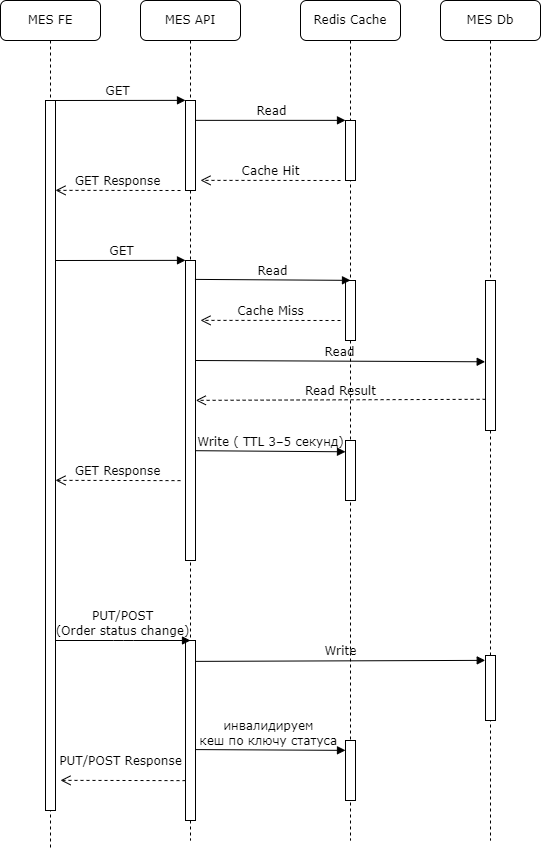

The diagram above was exported from draw.io. Its source (the exported page's mxGraphModel, read from the mxfile embedded in the PNG):
<mxGraphModel dx="1480" dy="1003" grid="1" gridSize="10" guides="1" tooltips="1" connect="1" arrows="1" fold="1" page="1" pageScale="1" pageWidth="1100" pageHeight="850" background="none" math="0" shadow="0">
  <root>
    <mxCell id="0" />
    <mxCell id="1" parent="0" />
    <mxCell id="7baba1c4bc27f4b0-2" value="MES API" style="shape=umlLifeline;perimeter=lifelinePerimeter;whiteSpace=wrap;html=1;container=1;collapsible=0;recursiveResize=0;outlineConnect=0;rounded=1;shadow=0;comic=0;labelBackgroundColor=none;strokeWidth=1;fontFamily=Verdana;fontSize=12;align=center;" parent="1" vertex="1">
      <mxGeometry x="240" y="80" width="100" height="840" as="geometry" />
    </mxCell>
    <mxCell id="7baba1c4bc27f4b0-10" value="" style="html=1;points=[];perimeter=orthogonalPerimeter;rounded=0;shadow=0;comic=0;labelBackgroundColor=none;strokeWidth=1;fontFamily=Verdana;fontSize=12;align=center;" parent="7baba1c4bc27f4b0-2" vertex="1">
      <mxGeometry x="45" y="100" width="10" height="90" as="geometry" />
    </mxCell>
    <mxCell id="jpnTkgLs8u2vB7lHTB8o-5" value="" style="html=1;points=[];perimeter=orthogonalPerimeter;rounded=0;shadow=0;comic=0;labelBackgroundColor=none;strokeWidth=1;fontFamily=Verdana;fontSize=12;align=center;" vertex="1" parent="7baba1c4bc27f4b0-2">
      <mxGeometry x="45" y="260" width="10" height="300" as="geometry" />
    </mxCell>
    <mxCell id="jpnTkgLs8u2vB7lHTB8o-9" value="Read" style="html=1;verticalAlign=bottom;endArrow=block;labelBackgroundColor=none;fontFamily=Verdana;fontSize=12;edgeStyle=elbowEdgeStyle;elbow=vertical;exitX=0.943;exitY=0.063;exitDx=0;exitDy=0;exitPerimeter=0;entryX=-0.031;entryY=0.544;entryDx=0;entryDy=0;entryPerimeter=0;" edge="1" parent="7baba1c4bc27f4b0-2" target="7baba1c4bc27f4b0-34">
      <mxGeometry relative="1" as="geometry">
        <mxPoint x="55" y="360" as="sourcePoint" />
        <mxPoint x="340" y="360" as="targetPoint" />
      </mxGeometry>
    </mxCell>
    <mxCell id="jpnTkgLs8u2vB7lHTB8o-14" value="" style="html=1;points=[];perimeter=orthogonalPerimeter;rounded=0;shadow=0;comic=0;labelBackgroundColor=none;strokeWidth=1;fontFamily=Verdana;fontSize=12;align=center;" vertex="1" parent="7baba1c4bc27f4b0-2">
      <mxGeometry x="45" y="640" width="10" height="180" as="geometry" />
    </mxCell>
    <mxCell id="jpnTkgLs8u2vB7lHTB8o-20" value="PUT/POST Response" style="html=1;verticalAlign=bottom;endArrow=open;dashed=1;endSize=8;labelBackgroundColor=none;fontFamily=Verdana;fontSize=12;edgeStyle=elbowEdgeStyle;elbow=vertical;" edge="1" parent="7baba1c4bc27f4b0-2">
      <mxGeometry x="0.0399" y="-10" relative="1" as="geometry">
        <mxPoint x="-80" y="780.12" as="targetPoint" />
        <Array as="points" />
        <mxPoint x="45" y="780.12" as="sourcePoint" />
        <mxPoint as="offset" />
      </mxGeometry>
    </mxCell>
    <mxCell id="7baba1c4bc27f4b0-3" value="Redis Cache" style="shape=umlLifeline;perimeter=lifelinePerimeter;whiteSpace=wrap;html=1;container=1;collapsible=0;recursiveResize=0;outlineConnect=0;rounded=1;shadow=0;comic=0;labelBackgroundColor=none;strokeWidth=1;fontFamily=Verdana;fontSize=12;align=center;" parent="1" vertex="1">
      <mxGeometry x="400" y="80" width="100" height="840" as="geometry" />
    </mxCell>
    <mxCell id="7baba1c4bc27f4b0-13" value="" style="html=1;points=[];perimeter=orthogonalPerimeter;rounded=0;shadow=0;comic=0;labelBackgroundColor=none;strokeWidth=1;fontFamily=Verdana;fontSize=12;align=center;" parent="7baba1c4bc27f4b0-3" vertex="1">
      <mxGeometry x="45" y="120" width="10" height="60" as="geometry" />
    </mxCell>
    <mxCell id="jpnTkgLs8u2vB7lHTB8o-7" value="" style="html=1;points=[];perimeter=orthogonalPerimeter;rounded=0;shadow=0;comic=0;labelBackgroundColor=none;strokeWidth=1;fontFamily=Verdana;fontSize=12;align=center;" vertex="1" parent="7baba1c4bc27f4b0-3">
      <mxGeometry x="45" y="280" width="10" height="60" as="geometry" />
    </mxCell>
    <mxCell id="jpnTkgLs8u2vB7lHTB8o-8" value="Cache Miss" style="html=1;verticalAlign=bottom;endArrow=open;dashed=1;endSize=8;labelBackgroundColor=none;fontFamily=Verdana;fontSize=12;edgeStyle=elbowEdgeStyle;elbow=vertical;" edge="1" parent="7baba1c4bc27f4b0-3">
      <mxGeometry relative="1" as="geometry">
        <mxPoint x="-100" y="320" as="targetPoint" />
        <Array as="points" />
        <mxPoint x="40" y="320" as="sourcePoint" />
      </mxGeometry>
    </mxCell>
    <mxCell id="jpnTkgLs8u2vB7lHTB8o-11" value="" style="html=1;points=[];perimeter=orthogonalPerimeter;rounded=0;shadow=0;comic=0;labelBackgroundColor=none;strokeWidth=1;fontFamily=Verdana;fontSize=12;align=center;" vertex="1" parent="7baba1c4bc27f4b0-3">
      <mxGeometry x="45" y="440" width="10" height="60" as="geometry" />
    </mxCell>
    <mxCell id="jpnTkgLs8u2vB7lHTB8o-12" value="Write ( TTL 3–5 секунд)" style="html=1;verticalAlign=bottom;endArrow=block;labelBackgroundColor=none;fontFamily=Verdana;fontSize=12;edgeStyle=elbowEdgeStyle;elbow=vertical;entryX=0.5;entryY=0;entryDx=0;entryDy=0;entryPerimeter=0;exitX=1.044;exitY=0.634;exitDx=0;exitDy=0;exitPerimeter=0;" edge="1" parent="7baba1c4bc27f4b0-3" source="jpnTkgLs8u2vB7lHTB8o-5">
      <mxGeometry relative="1" as="geometry">
        <mxPoint x="-100" y="450" as="sourcePoint" />
        <mxPoint x="45" y="451" as="targetPoint" />
      </mxGeometry>
    </mxCell>
    <mxCell id="jpnTkgLs8u2vB7lHTB8o-18" value="" style="html=1;points=[];perimeter=orthogonalPerimeter;rounded=0;shadow=0;comic=0;labelBackgroundColor=none;strokeWidth=1;fontFamily=Verdana;fontSize=12;align=center;" vertex="1" parent="7baba1c4bc27f4b0-3">
      <mxGeometry x="45" y="740" width="10" height="60" as="geometry" />
    </mxCell>
    <mxCell id="7baba1c4bc27f4b0-4" value="MES Db" style="shape=umlLifeline;perimeter=lifelinePerimeter;whiteSpace=wrap;html=1;container=1;collapsible=0;recursiveResize=0;outlineConnect=0;rounded=1;shadow=0;comic=0;labelBackgroundColor=none;strokeWidth=1;fontFamily=Verdana;fontSize=12;align=center;" parent="1" vertex="1">
      <mxGeometry x="540" y="80" width="100" height="840" as="geometry" />
    </mxCell>
    <mxCell id="7baba1c4bc27f4b0-34" value="" style="html=1;points=[];perimeter=orthogonalPerimeter;rounded=0;shadow=0;comic=0;labelBackgroundColor=none;strokeWidth=1;fontFamily=Verdana;fontSize=12;align=center;" parent="7baba1c4bc27f4b0-4" vertex="1">
      <mxGeometry x="45" y="280" width="10" height="150" as="geometry" />
    </mxCell>
    <mxCell id="jpnTkgLs8u2vB7lHTB8o-17" value="" style="html=1;points=[];perimeter=orthogonalPerimeter;rounded=0;shadow=0;comic=0;labelBackgroundColor=none;strokeWidth=1;fontFamily=Verdana;fontSize=12;align=center;" vertex="1" parent="7baba1c4bc27f4b0-4">
      <mxGeometry x="45" y="655" width="10" height="65" as="geometry" />
    </mxCell>
    <mxCell id="7baba1c4bc27f4b0-8" value="MES FE" style="shape=umlLifeline;perimeter=lifelinePerimeter;whiteSpace=wrap;html=1;container=1;collapsible=0;recursiveResize=0;outlineConnect=0;rounded=1;shadow=0;comic=0;labelBackgroundColor=none;strokeWidth=1;fontFamily=Verdana;fontSize=12;align=center;" parent="1" vertex="1">
      <mxGeometry x="100" y="80" width="100" height="850" as="geometry" />
    </mxCell>
    <mxCell id="7baba1c4bc27f4b0-9" value="" style="html=1;points=[];perimeter=orthogonalPerimeter;rounded=0;shadow=0;comic=0;labelBackgroundColor=none;strokeWidth=1;fontFamily=Verdana;fontSize=12;align=center;" parent="7baba1c4bc27f4b0-8" vertex="1">
      <mxGeometry x="45" y="100" width="10" height="710" as="geometry" />
    </mxCell>
    <mxCell id="jpnTkgLs8u2vB7lHTB8o-3" value="GET Response" style="html=1;verticalAlign=bottom;endArrow=open;dashed=1;endSize=8;labelBackgroundColor=none;fontFamily=Verdana;fontSize=12;edgeStyle=elbowEdgeStyle;elbow=vertical;" edge="1" parent="7baba1c4bc27f4b0-8">
      <mxGeometry relative="1" as="geometry">
        <mxPoint x="55" y="190" as="targetPoint" />
        <Array as="points" />
        <mxPoint x="180" y="190" as="sourcePoint" />
      </mxGeometry>
    </mxCell>
    <mxCell id="jpnTkgLs8u2vB7lHTB8o-4" value="GET" style="html=1;verticalAlign=bottom;endArrow=block;entryX=0;entryY=0;labelBackgroundColor=none;fontFamily=Verdana;fontSize=12;edgeStyle=elbowEdgeStyle;elbow=vertical;" edge="1" parent="7baba1c4bc27f4b0-8">
      <mxGeometry relative="1" as="geometry">
        <mxPoint x="55" y="260" as="sourcePoint" />
        <mxPoint x="185" y="260" as="targetPoint" />
        <mxPoint as="offset" />
      </mxGeometry>
    </mxCell>
    <mxCell id="jpnTkgLs8u2vB7lHTB8o-13" value="PUT/POST&lt;br&gt;(Order s&lt;span style=&quot;background-color: transparent; color: light-dark(rgb(0, 0, 0), rgb(255, 255, 255));&quot;&gt;tatus change)&lt;/span&gt;" style="html=1;verticalAlign=bottom;endArrow=block;entryX=0;entryY=0;labelBackgroundColor=none;fontFamily=Verdana;fontSize=12;edgeStyle=elbowEdgeStyle;elbow=horizontal;" edge="1" parent="7baba1c4bc27f4b0-8">
      <mxGeometry x="-0.0065" relative="1" as="geometry">
        <mxPoint x="55" y="640" as="sourcePoint" />
        <mxPoint x="190" y="640" as="targetPoint" />
        <mxPoint as="offset" />
      </mxGeometry>
    </mxCell>
    <mxCell id="jpnTkgLs8u2vB7lHTB8o-15" value="GET Response" style="html=1;verticalAlign=bottom;endArrow=open;dashed=1;endSize=8;labelBackgroundColor=none;fontFamily=Verdana;fontSize=12;edgeStyle=elbowEdgeStyle;elbow=vertical;" edge="1" parent="7baba1c4bc27f4b0-8">
      <mxGeometry relative="1" as="geometry">
        <mxPoint x="55" y="480.12" as="targetPoint" />
        <Array as="points" />
        <mxPoint x="180" y="480.12" as="sourcePoint" />
      </mxGeometry>
    </mxCell>
    <mxCell id="7baba1c4bc27f4b0-30" value="Cache Hit" style="html=1;verticalAlign=bottom;endArrow=open;dashed=1;endSize=8;labelBackgroundColor=none;fontFamily=Verdana;fontSize=12;edgeStyle=elbowEdgeStyle;elbow=vertical;" parent="1" edge="1">
      <mxGeometry relative="1" as="geometry">
        <mxPoint x="300" y="260" as="targetPoint" />
        <Array as="points" />
        <mxPoint x="440" y="260" as="sourcePoint" />
      </mxGeometry>
    </mxCell>
    <mxCell id="7baba1c4bc27f4b0-11" value="GET" style="html=1;verticalAlign=bottom;endArrow=block;entryX=0;entryY=0;labelBackgroundColor=none;fontFamily=Verdana;fontSize=12;edgeStyle=elbowEdgeStyle;elbow=vertical;" parent="1" source="7baba1c4bc27f4b0-9" target="7baba1c4bc27f4b0-10" edge="1">
      <mxGeometry relative="1" as="geometry">
        <mxPoint x="220" y="190" as="sourcePoint" />
        <mxPoint as="offset" />
      </mxGeometry>
    </mxCell>
    <mxCell id="7baba1c4bc27f4b0-14" value="Read" style="html=1;verticalAlign=bottom;endArrow=block;entryX=0;entryY=0;labelBackgroundColor=none;fontFamily=Verdana;fontSize=12;edgeStyle=elbowEdgeStyle;elbow=vertical;" parent="1" source="7baba1c4bc27f4b0-10" target="7baba1c4bc27f4b0-13" edge="1">
      <mxGeometry relative="1" as="geometry">
        <mxPoint x="370" y="200" as="sourcePoint" />
      </mxGeometry>
    </mxCell>
    <mxCell id="jpnTkgLs8u2vB7lHTB8o-6" value="Read" style="html=1;verticalAlign=bottom;endArrow=block;labelBackgroundColor=none;fontFamily=Verdana;fontSize=12;edgeStyle=elbowEdgeStyle;elbow=vertical;exitX=0.943;exitY=0.063;exitDx=0;exitDy=0;exitPerimeter=0;entryX=0.5;entryY=0;entryDx=0;entryDy=0;entryPerimeter=0;" edge="1" parent="1" source="jpnTkgLs8u2vB7lHTB8o-5" target="jpnTkgLs8u2vB7lHTB8o-7">
      <mxGeometry x="0.0062" relative="1" as="geometry">
        <mxPoint x="300" y="360.21000000000004" as="sourcePoint" />
        <mxPoint x="440" y="360" as="targetPoint" />
        <mxPoint as="offset" />
      </mxGeometry>
    </mxCell>
    <mxCell id="jpnTkgLs8u2vB7lHTB8o-10" value="Read Result" style="html=1;verticalAlign=bottom;endArrow=open;dashed=1;endSize=8;labelBackgroundColor=none;fontFamily=Verdana;fontSize=12;edgeStyle=elbowEdgeStyle;elbow=vertical;entryX=1.031;entryY=0.467;entryDx=0;entryDy=0;entryPerimeter=0;exitX=0.011;exitY=0.792;exitDx=0;exitDy=0;exitPerimeter=0;" edge="1" parent="1" source="7baba1c4bc27f4b0-34" target="jpnTkgLs8u2vB7lHTB8o-5">
      <mxGeometry x="0.0017" relative="1" as="geometry">
        <mxPoint x="300" y="480" as="targetPoint" />
        <Array as="points" />
        <mxPoint x="580" y="480" as="sourcePoint" />
        <mxPoint as="offset" />
      </mxGeometry>
    </mxCell>
    <mxCell id="jpnTkgLs8u2vB7lHTB8o-16" value="Write" style="html=1;verticalAlign=bottom;endArrow=block;labelBackgroundColor=none;fontFamily=Verdana;fontSize=12;edgeStyle=elbowEdgeStyle;elbow=vertical;entryX=-0.026;entryY=0.08;entryDx=0;entryDy=0;entryPerimeter=0;exitX=1.011;exitY=0.116;exitDx=0;exitDy=0;exitPerimeter=0;" edge="1" parent="1" source="jpnTkgLs8u2vB7lHTB8o-14" target="jpnTkgLs8u2vB7lHTB8o-17">
      <mxGeometry x="0.0062" relative="1" as="geometry">
        <mxPoint x="320" y="740" as="sourcePoint" />
        <mxPoint x="580" y="740" as="targetPoint" />
        <mxPoint as="offset" />
      </mxGeometry>
    </mxCell>
    <mxCell id="jpnTkgLs8u2vB7lHTB8o-19" value="&lt;span style=&quot;&quot; data-end=&quot;1050&quot; data-start=&quot;1034&quot;&gt;инвалидируем&lt;/span&gt;&amp;nbsp;&lt;div&gt;кеш по ключу статуса&amp;nbsp;&lt;/div&gt;" style="html=1;verticalAlign=bottom;endArrow=block;labelBackgroundColor=none;fontFamily=Verdana;fontSize=12;edgeStyle=elbowEdgeStyle;elbow=vertical;exitX=0.973;exitY=0.606;exitDx=0;exitDy=0;exitPerimeter=0;entryX=0;entryY=0.162;entryDx=0;entryDy=0;entryPerimeter=0;" edge="1" parent="1" source="jpnTkgLs8u2vB7lHTB8o-14" target="jpnTkgLs8u2vB7lHTB8o-18">
      <mxGeometry relative="1" as="geometry">
        <mxPoint x="300" y="830" as="sourcePoint" />
        <mxPoint x="440" y="830" as="targetPoint" />
      </mxGeometry>
    </mxCell>
  </root>
</mxGraphModel>